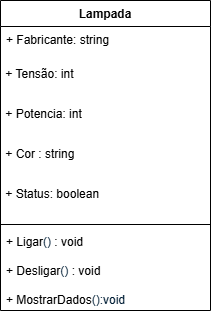

The diagram above was exported from draw.io. Its source (the exported page's mxGraphModel, read from the mxfile embedded in the PNG):
<mxGraphModel dx="1426" dy="785" grid="1" gridSize="10" guides="1" tooltips="1" connect="1" arrows="1" fold="1" page="1" pageScale="1" pageWidth="827" pageHeight="1169" math="0" shadow="0">
  <root>
    <mxCell id="0" />
    <mxCell id="1" parent="0" />
    <mxCell id="mObxrGq8XCDtMc_e6mx1-2" value="Lampada&lt;div&gt;&lt;br&gt;&lt;/div&gt;" style="swimlane;fontStyle=1;align=center;verticalAlign=top;childLayout=stackLayout;horizontal=1;startSize=26;horizontalStack=0;resizeParent=1;resizeParentMax=0;resizeLast=0;collapsible=1;marginBottom=0;whiteSpace=wrap;html=1;" vertex="1" parent="1">
      <mxGeometry x="300" y="190" width="210" height="310" as="geometry" />
    </mxCell>
    <mxCell id="mObxrGq8XCDtMc_e6mx1-3" value="+ Fabricante: string" style="text;strokeColor=none;fillColor=none;align=left;verticalAlign=top;spacingLeft=4;spacingRight=4;overflow=hidden;rotatable=0;points=[[0,0.5],[1,0.5]];portConstraint=eastwest;whiteSpace=wrap;html=1;" vertex="1" parent="mObxrGq8XCDtMc_e6mx1-2">
      <mxGeometry y="26" width="210" height="34" as="geometry" />
    </mxCell>
    <mxCell id="mObxrGq8XCDtMc_e6mx1-7" value="&lt;span style=&quot;color: rgb(0, 0, 0); font-family: Helvetica; font-size: 12px; font-style: normal; font-variant-ligatures: normal; font-variant-caps: normal; font-weight: 400; letter-spacing: normal; orphans: 2; text-align: left; text-indent: 0px; text-transform: none; widows: 2; word-spacing: 0px; -webkit-text-stroke-width: 0px; white-space: normal; text-decoration-thickness: initial; text-decoration-style: initial; text-decoration-color: initial; float: none; display: inline !important;&quot;&gt;&amp;nbsp;+ Tensão: int&lt;/span&gt;" style="text;whiteSpace=wrap;html=1;" vertex="1" parent="mObxrGq8XCDtMc_e6mx1-2">
      <mxGeometry y="60" width="210" height="40" as="geometry" />
    </mxCell>
    <mxCell id="mObxrGq8XCDtMc_e6mx1-6" value="&amp;nbsp;+ Potencia: int" style="text;whiteSpace=wrap;html=1;" vertex="1" parent="mObxrGq8XCDtMc_e6mx1-2">
      <mxGeometry y="100" width="210" height="40" as="geometry" />
    </mxCell>
    <mxCell id="mObxrGq8XCDtMc_e6mx1-8" value="&amp;nbsp;+ Cor : string" style="text;whiteSpace=wrap;html=1;" vertex="1" parent="mObxrGq8XCDtMc_e6mx1-2">
      <mxGeometry y="140" width="210" height="40" as="geometry" />
    </mxCell>
    <mxCell id="mObxrGq8XCDtMc_e6mx1-9" value="&amp;nbsp;+ Status: boolean" style="text;whiteSpace=wrap;html=1;" vertex="1" parent="mObxrGq8XCDtMc_e6mx1-2">
      <mxGeometry y="180" width="210" height="40" as="geometry" />
    </mxCell>
    <mxCell id="mObxrGq8XCDtMc_e6mx1-4" value="" style="line;strokeWidth=1;fillColor=none;align=left;verticalAlign=middle;spacingTop=-1;spacingLeft=3;spacingRight=3;rotatable=0;labelPosition=right;points=[];portConstraint=eastwest;strokeColor=inherit;" vertex="1" parent="mObxrGq8XCDtMc_e6mx1-2">
      <mxGeometry y="220" width="210" height="8" as="geometry" />
    </mxCell>
    <mxCell id="mObxrGq8XCDtMc_e6mx1-5" value="&lt;font&gt;+ Ligar&lt;span style=&quot;color: rgb(0, 29, 53); font-family: &amp;quot;Google Sans&amp;quot;, Arial, sans-serif;&quot;&gt;&lt;font style=&quot;&quot;&gt;()&amp;nbsp;&lt;/font&gt;&lt;/span&gt;: void&lt;/font&gt;&lt;div&gt;&lt;br&gt;&lt;div&gt;&lt;font&gt;+ Desligar&lt;span style=&quot;color: rgb(0, 29, 53); font-family: &amp;quot;Google Sans&amp;quot;, Arial, sans-serif;&quot;&gt;()&amp;nbsp;&lt;/span&gt;: void&lt;/font&gt;&lt;/div&gt;&lt;/div&gt;&lt;div&gt;&lt;font&gt;&lt;br&gt;&lt;/font&gt;&lt;/div&gt;&lt;div&gt;+ MostrarDados&lt;span style=&quot;background-color: transparent; color: rgb(0, 29, 53); font-family: &amp;quot;Google Sans&amp;quot;, Arial, sans-serif;&quot;&gt;():void&lt;/span&gt;&lt;/div&gt;" style="text;strokeColor=none;fillColor=none;align=left;verticalAlign=top;spacingLeft=4;spacingRight=4;overflow=hidden;rotatable=0;points=[[0,0.5],[1,0.5]];portConstraint=eastwest;whiteSpace=wrap;html=1;" vertex="1" parent="mObxrGq8XCDtMc_e6mx1-2">
      <mxGeometry y="228" width="210" height="82" as="geometry" />
    </mxCell>
  </root>
</mxGraphModel>